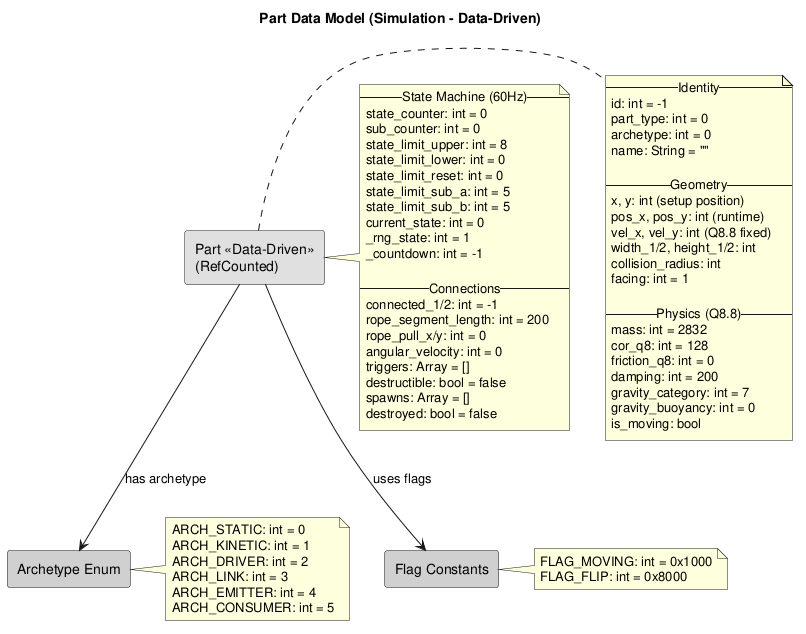

The diagram above was rendered by PlantUML. Its source (embedded in the PNG):
@startuml Part_Data_Model

title Part Data Model (Simulation - Data-Driven)

rectangle "Part <<Data-Driven>>\n(RefCounted)" as PART #e0e0e0
note right of PART
  -- Identity --
  id: int = -1
  part_type: int = 0
  archetype: int = 0
  name: String = ""

  -- Geometry --
  x, y: int (setup position)
  pos_x, pos_y: int (runtime)
  vel_x, vel_y: int (Q8.8 fixed)
  width_1/2, height_1/2: int
  collision_radius: int
  facing: int = 1

  -- Physics (Q8.8) --
  mass: int = 2832
  cor_q8: int = 128
  friction_q8: int = 0
  damping: int = 200
  gravity_category: int = 7
  gravity_buoyancy: int = 0
  is_moving: bool
end note

note right of PART
  -- State Machine (60Hz) --
  state_counter: int = 0
  sub_counter: int = 0
  state_limit_upper: int = 8
  state_limit_lower: int = 0
  state_limit_reset: int = 0
  state_limit_sub_a: int = 5
  state_limit_sub_b: int = 5
  current_state: int = 0
  _rng_state: int = 1
  _countdown: int = -1

  -- Connections --
  connected_1/2: int = -1
  rope_segment_length: int = 200
  rope_pull_x/y: int = 0
  angular_velocity: int = 0
  triggers: Array = []
  destructible: bool = false
  spawns: Array = []
  destroyed: bool = false
end note

rectangle "Archetype Enum" as ARCH #d0d0d0
note right of ARCH
  ARCH_STATIC: int = 0
  ARCH_KINETIC: int = 1
  ARCH_DRIVER: int = 2
  ARCH_LINK: int = 3
  ARCH_EMITTER: int = 4
  ARCH_CONSUMER: int = 5
end note

rectangle "Flag Constants" as FLAGS #d0d0d0
note right of FLAGS
  FLAG_MOVING: int = 0x1000
  FLAG_FLIP: int = 0x8000
end note

PART --> ARCH : has archetype
PART --> FLAGS : uses flags

@enduml